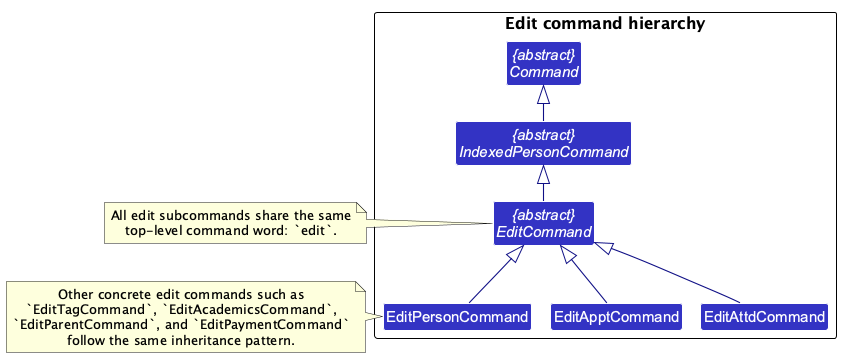

The diagram above was rendered by PlantUML. Its source (embedded in the PNG):
@startuml
!include style.puml
!pragma layout smetana
skinparam arrowThickness 1.1
skinparam arrowColor LOGIC_COLOR_T4
skinparam classBackgroundColor LOGIC_COLOR
top to bottom direction

package "Edit command hierarchy" {
abstract class "{abstract}\nCommand" as Command
abstract class "{abstract}\nIndexedPersonCommand" as IndexedPersonCommand
abstract class "{abstract}\nEditCommand" as EditCommand

class EditPersonCommand
class EditApptCommand
class EditAttdCommand
}

IndexedPersonCommand -up-|> Command
EditCommand -up-|> IndexedPersonCommand

EditPersonCommand -up-|> EditCommand
EditApptCommand -up-|> EditCommand
EditAttdCommand -up-|> EditCommand

note right of EditCommand
All edit subcommands share the same
top-level command word: `edit`.
end note

note right of EditPersonCommand
Other concrete edit commands such as
`EditTagCommand`, `EditAcademicsCommand`,
`EditParentCommand`, and `EditPaymentCommand`
follow the same inheritance pattern.
end note

@enduml